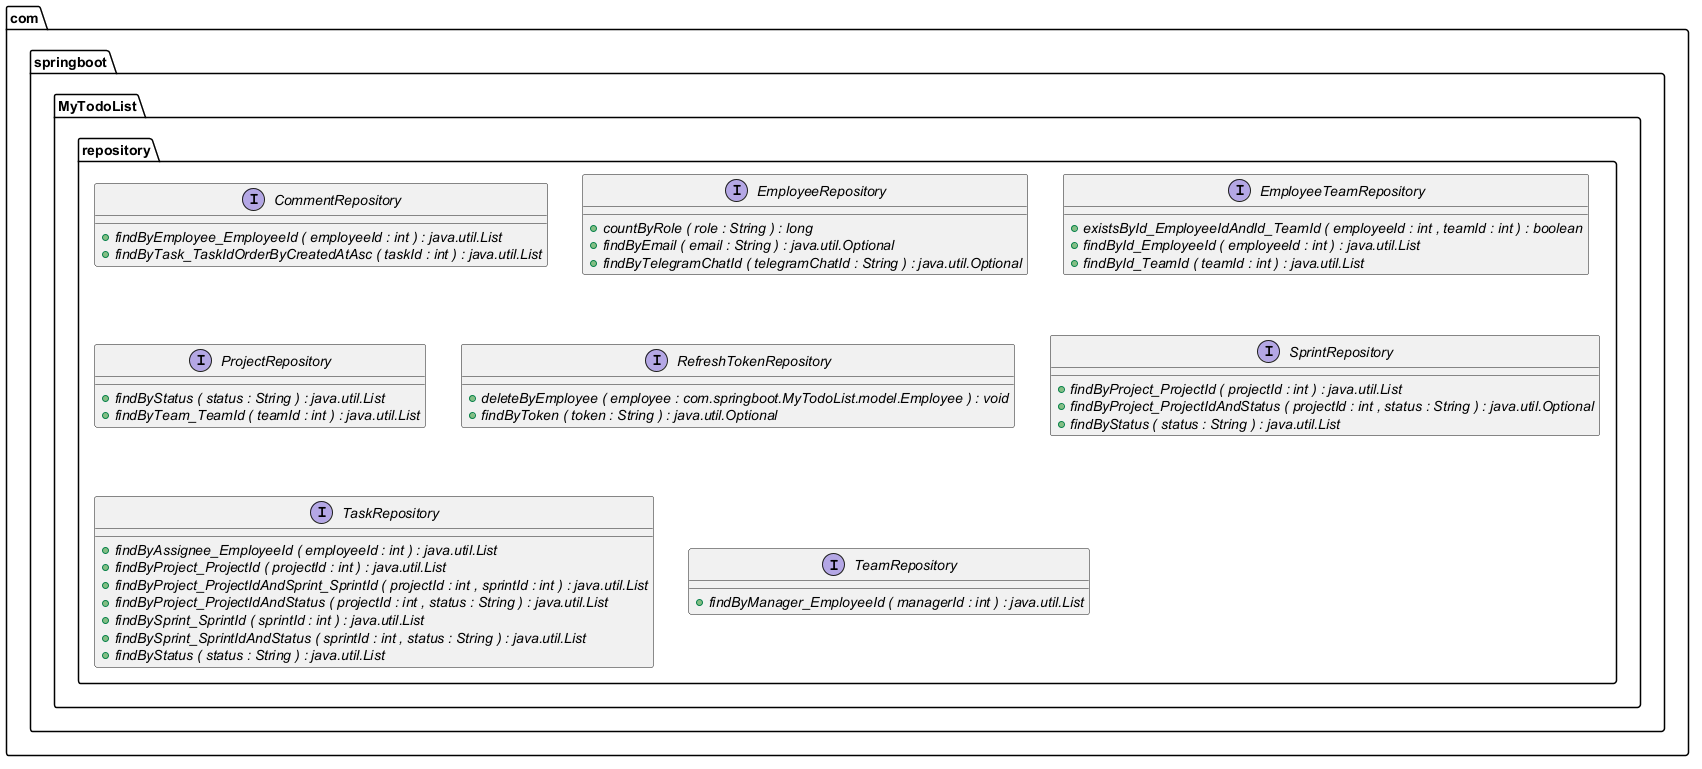

The diagram above was rendered by PlantUML. Its source (embedded in the PNG):
@startuml

interface com.springboot.MyTodoList.repository.CommentRepository {
	{method}  {abstract} +findByEmployee_EmployeeId ( employeeId : int ) : java.util.List
	{method}  {abstract} +findByTask_TaskIdOrderByCreatedAtAsc ( taskId : int ) : java.util.List
}


interface com.springboot.MyTodoList.repository.EmployeeRepository {
	{method}  {abstract} +countByRole ( role : String ) : long
	{method}  {abstract} +findByEmail ( email : String ) : java.util.Optional
	{method}  {abstract} +findByTelegramChatId ( telegramChatId : String ) : java.util.Optional
}


interface com.springboot.MyTodoList.repository.EmployeeTeamRepository {
	{method}  {abstract} +existsById_EmployeeIdAndId_TeamId ( employeeId : int , teamId : int ) : boolean
	{method}  {abstract} +findById_EmployeeId ( employeeId : int ) : java.util.List
	{method}  {abstract} +findById_TeamId ( teamId : int ) : java.util.List
}


interface com.springboot.MyTodoList.repository.ProjectRepository {
	{method}  {abstract} +findByStatus ( status : String ) : java.util.List
	{method}  {abstract} +findByTeam_TeamId ( teamId : int ) : java.util.List
}


interface com.springboot.MyTodoList.repository.RefreshTokenRepository {
	{method}  {abstract} +deleteByEmployee ( employee : com.springboot.MyTodoList.model.Employee ) : void
	{method}  {abstract} +findByToken ( token : String ) : java.util.Optional
}


interface com.springboot.MyTodoList.repository.SprintRepository {
	{method}  {abstract} +findByProject_ProjectId ( projectId : int ) : java.util.List
	{method}  {abstract} +findByProject_ProjectIdAndStatus ( projectId : int , status : String ) : java.util.Optional
	{method}  {abstract} +findByStatus ( status : String ) : java.util.List
}


interface com.springboot.MyTodoList.repository.TaskRepository {
	{method}  {abstract} +findByAssignee_EmployeeId ( employeeId : int ) : java.util.List
	{method}  {abstract} +findByProject_ProjectId ( projectId : int ) : java.util.List
	{method}  {abstract} +findByProject_ProjectIdAndSprint_SprintId ( projectId : int , sprintId : int ) : java.util.List
	{method}  {abstract} +findByProject_ProjectIdAndStatus ( projectId : int , status : String ) : java.util.List
	{method}  {abstract} +findBySprint_SprintId ( sprintId : int ) : java.util.List
	{method}  {abstract} +findBySprint_SprintIdAndStatus ( sprintId : int , status : String ) : java.util.List
	{method}  {abstract} +findByStatus ( status : String ) : java.util.List
}


interface com.springboot.MyTodoList.repository.TeamRepository {
	{method}  {abstract} +findByManager_EmployeeId ( managerId : int ) : java.util.List
}






@enduml